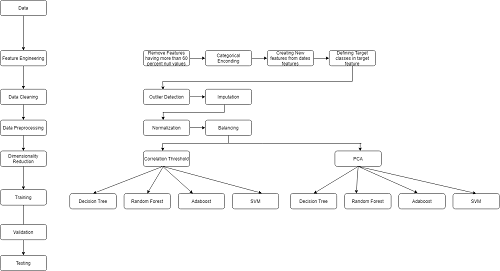

The diagram above was exported from draw.io. Its source (the exported page's mxGraphModel, read from the mxfile embedded in the PNG):
<mxGraphModel dx="2170" dy="1125" grid="1" gridSize="10" guides="1" tooltips="1" connect="1" arrows="1" fold="1" page="1" pageScale="1" pageWidth="850" pageHeight="1100" math="0" shadow="0">
  <root>
    <mxCell id="0" />
    <mxCell id="1" parent="0" />
    <mxCell id="BhWh50PIB8ZEi0WmqhM0-1" value="Data" style="rounded=1;whiteSpace=wrap;html=1;" vertex="1" parent="1">
      <mxGeometry x="350" y="190" width="120" height="40" as="geometry" />
    </mxCell>
    <mxCell id="BhWh50PIB8ZEi0WmqhM0-21" value="" style="edgeStyle=orthogonalEdgeStyle;rounded=0;orthogonalLoop=1;jettySize=auto;html=1;entryX=0.5;entryY=0;entryDx=0;entryDy=0;" edge="1" parent="1" source="BhWh50PIB8ZEi0WmqhM0-4" target="BhWh50PIB8ZEi0WmqhM0-6">
      <mxGeometry relative="1" as="geometry">
        <mxPoint x="410" y="220" as="targetPoint" />
      </mxGeometry>
    </mxCell>
    <mxCell id="BhWh50PIB8ZEi0WmqhM0-4" value="Feature Engineering" style="rounded=1;whiteSpace=wrap;html=1;" vertex="1" parent="1">
      <mxGeometry x="350" y="320" width="120" height="40" as="geometry" />
    </mxCell>
    <mxCell id="BhWh50PIB8ZEi0WmqhM0-24" value="" style="edgeStyle=orthogonalEdgeStyle;rounded=0;orthogonalLoop=1;jettySize=auto;html=1;" edge="1" parent="1" source="BhWh50PIB8ZEi0WmqhM0-6" target="BhWh50PIB8ZEi0WmqhM0-7">
      <mxGeometry relative="1" as="geometry" />
    </mxCell>
    <mxCell id="BhWh50PIB8ZEi0WmqhM0-6" value="Data Cleaning" style="rounded=1;whiteSpace=wrap;html=1;" vertex="1" parent="1">
      <mxGeometry x="350" y="420" width="120" height="40" as="geometry" />
    </mxCell>
    <mxCell id="BhWh50PIB8ZEi0WmqhM0-25" value="" style="edgeStyle=orthogonalEdgeStyle;rounded=0;orthogonalLoop=1;jettySize=auto;html=1;" edge="1" parent="1" source="BhWh50PIB8ZEi0WmqhM0-7" target="BhWh50PIB8ZEi0WmqhM0-8">
      <mxGeometry relative="1" as="geometry" />
    </mxCell>
    <mxCell id="BhWh50PIB8ZEi0WmqhM0-7" value="Data Preprocessing" style="rounded=1;whiteSpace=wrap;html=1;" vertex="1" parent="1">
      <mxGeometry x="350" y="500" width="120" height="40" as="geometry" />
    </mxCell>
    <mxCell id="BhWh50PIB8ZEi0WmqhM0-54" value="" style="edgeStyle=orthogonalEdgeStyle;rounded=0;orthogonalLoop=1;jettySize=auto;html=1;" edge="1" parent="1" source="BhWh50PIB8ZEi0WmqhM0-8" target="BhWh50PIB8ZEi0WmqhM0-53">
      <mxGeometry relative="1" as="geometry" />
    </mxCell>
    <mxCell id="BhWh50PIB8ZEi0WmqhM0-8" value="Dimensionality Reduction" style="rounded=1;whiteSpace=wrap;html=1;" vertex="1" parent="1">
      <mxGeometry x="350" y="580" width="120" height="40" as="geometry" />
    </mxCell>
    <mxCell id="BhWh50PIB8ZEi0WmqhM0-15" value="Decision Tree" style="rounded=1;whiteSpace=wrap;html=1;" vertex="1" parent="1">
      <mxGeometry x="530" y="690" width="120" height="40" as="geometry" />
    </mxCell>
    <mxCell id="BhWh50PIB8ZEi0WmqhM0-16" value="Random Forest" style="rounded=1;whiteSpace=wrap;html=1;" vertex="1" parent="1">
      <mxGeometry x="670" y="690" width="120" height="40" as="geometry" />
    </mxCell>
    <mxCell id="BhWh50PIB8ZEi0WmqhM0-17" value="Adaboost" style="rounded=1;whiteSpace=wrap;html=1;" vertex="1" parent="1">
      <mxGeometry x="810" y="690" width="120" height="40" as="geometry" />
    </mxCell>
    <mxCell id="BhWh50PIB8ZEi0WmqhM0-18" value="SVM" style="rounded=1;whiteSpace=wrap;html=1;" vertex="1" parent="1">
      <mxGeometry x="950" y="690" width="120" height="40" as="geometry" />
    </mxCell>
    <mxCell id="BhWh50PIB8ZEi0WmqhM0-20" value="" style="endArrow=classic;html=1;exitX=0.5;exitY=1;exitDx=0;exitDy=0;entryX=0.5;entryY=0;entryDx=0;entryDy=0;" edge="1" parent="1" source="BhWh50PIB8ZEi0WmqhM0-1" target="BhWh50PIB8ZEi0WmqhM0-4">
      <mxGeometry width="50" height="50" relative="1" as="geometry">
        <mxPoint x="530" y="220" as="sourcePoint" />
        <mxPoint x="580" y="170" as="targetPoint" />
      </mxGeometry>
    </mxCell>
    <mxCell id="BhWh50PIB8ZEi0WmqhM0-33" value="" style="endArrow=classic;html=1;entryX=0.5;entryY=0;entryDx=0;entryDy=0;" edge="1" parent="1" target="BhWh50PIB8ZEi0WmqhM0-15">
      <mxGeometry width="50" height="50" relative="1" as="geometry">
        <mxPoint x="770" y="620" as="sourcePoint" />
        <mxPoint x="540" y="690" as="targetPoint" />
      </mxGeometry>
    </mxCell>
    <mxCell id="BhWh50PIB8ZEi0WmqhM0-74" value="" style="edgeStyle=orthogonalEdgeStyle;rounded=0;orthogonalLoop=1;jettySize=auto;html=1;" edge="1" parent="1" source="BhWh50PIB8ZEi0WmqhM0-38" target="BhWh50PIB8ZEi0WmqhM0-39">
      <mxGeometry relative="1" as="geometry" />
    </mxCell>
    <mxCell id="BhWh50PIB8ZEi0WmqhM0-38" value="Remove Features having more than 60 percent null values" style="rounded=1;whiteSpace=wrap;html=1;" vertex="1" parent="1">
      <mxGeometry x="720" y="320" width="120" height="40" as="geometry" />
    </mxCell>
    <mxCell id="BhWh50PIB8ZEi0WmqhM0-75" value="" style="edgeStyle=orthogonalEdgeStyle;rounded=0;orthogonalLoop=1;jettySize=auto;html=1;" edge="1" parent="1" source="BhWh50PIB8ZEi0WmqhM0-39" target="BhWh50PIB8ZEi0WmqhM0-40">
      <mxGeometry relative="1" as="geometry" />
    </mxCell>
    <mxCell id="BhWh50PIB8ZEi0WmqhM0-39" value="Categorical Enconding" style="rounded=1;whiteSpace=wrap;html=1;" vertex="1" parent="1">
      <mxGeometry x="880" y="320" width="120" height="40" as="geometry" />
    </mxCell>
    <mxCell id="BhWh50PIB8ZEi0WmqhM0-76" value="" style="edgeStyle=orthogonalEdgeStyle;rounded=0;orthogonalLoop=1;jettySize=auto;html=1;" edge="1" parent="1" source="BhWh50PIB8ZEi0WmqhM0-40" target="BhWh50PIB8ZEi0WmqhM0-41">
      <mxGeometry relative="1" as="geometry" />
    </mxCell>
    <mxCell id="BhWh50PIB8ZEi0WmqhM0-40" value="Creating New features from dates features" style="rounded=1;whiteSpace=wrap;html=1;" vertex="1" parent="1">
      <mxGeometry x="1040" y="320" width="120" height="40" as="geometry" />
    </mxCell>
    <mxCell id="BhWh50PIB8ZEi0WmqhM0-41" value="Defining Target classes in target feature" style="rounded=1;whiteSpace=wrap;html=1;" vertex="1" parent="1">
      <mxGeometry x="1200" y="320" width="120" height="40" as="geometry" />
    </mxCell>
    <mxCell id="BhWh50PIB8ZEi0WmqhM0-82" value="" style="edgeStyle=orthogonalEdgeStyle;rounded=0;orthogonalLoop=1;jettySize=auto;html=1;" edge="1" parent="1" source="BhWh50PIB8ZEi0WmqhM0-43" target="BhWh50PIB8ZEi0WmqhM0-44">
      <mxGeometry relative="1" as="geometry" />
    </mxCell>
    <mxCell id="BhWh50PIB8ZEi0WmqhM0-43" value="Outlier Detection" style="rounded=1;whiteSpace=wrap;html=1;" vertex="1" parent="1">
      <mxGeometry x="720" y="420" width="120" height="40" as="geometry" />
    </mxCell>
    <mxCell id="BhWh50PIB8ZEi0WmqhM0-44" value="Imputation" style="rounded=1;whiteSpace=wrap;html=1;" vertex="1" parent="1">
      <mxGeometry x="880" y="420" width="120" height="40" as="geometry" />
    </mxCell>
    <mxCell id="BhWh50PIB8ZEi0WmqhM0-86" value="" style="edgeStyle=orthogonalEdgeStyle;rounded=0;orthogonalLoop=1;jettySize=auto;html=1;" edge="1" parent="1" source="BhWh50PIB8ZEi0WmqhM0-45" target="BhWh50PIB8ZEi0WmqhM0-46">
      <mxGeometry relative="1" as="geometry" />
    </mxCell>
    <mxCell id="BhWh50PIB8ZEi0WmqhM0-45" value="Normalization" style="rounded=1;whiteSpace=wrap;html=1;" vertex="1" parent="1">
      <mxGeometry x="720" y="500" width="120" height="40" as="geometry" />
    </mxCell>
    <mxCell id="BhWh50PIB8ZEi0WmqhM0-46" value="Balancing" style="rounded=1;whiteSpace=wrap;html=1;" vertex="1" parent="1">
      <mxGeometry x="880" y="500" width="120" height="40" as="geometry" />
    </mxCell>
    <mxCell id="BhWh50PIB8ZEi0WmqhM0-47" value="Correlation Threshold" style="rounded=1;whiteSpace=wrap;html=1;" vertex="1" parent="1">
      <mxGeometry x="720" y="580" width="120" height="40" as="geometry" />
    </mxCell>
    <mxCell id="BhWh50PIB8ZEi0WmqhM0-48" value="PCA" style="rounded=1;whiteSpace=wrap;html=1;" vertex="1" parent="1">
      <mxGeometry x="1215" y="580" width="120" height="40" as="geometry" />
    </mxCell>
    <mxCell id="BhWh50PIB8ZEi0WmqhM0-50" value="" style="endArrow=classic;html=1;entryX=0.5;entryY=0;entryDx=0;entryDy=0;exitX=0.425;exitY=1.03;exitDx=0;exitDy=0;exitPerimeter=0;" edge="1" parent="1" source="BhWh50PIB8ZEi0WmqhM0-47" target="BhWh50PIB8ZEi0WmqhM0-16">
      <mxGeometry width="50" height="50" relative="1" as="geometry">
        <mxPoint x="760" y="620" as="sourcePoint" />
        <mxPoint x="580" y="709.9999999999998" as="targetPoint" />
      </mxGeometry>
    </mxCell>
    <mxCell id="BhWh50PIB8ZEi0WmqhM0-51" value="" style="endArrow=classic;html=1;" edge="1" parent="1" target="BhWh50PIB8ZEi0WmqhM0-17">
      <mxGeometry width="50" height="50" relative="1" as="geometry">
        <mxPoint x="770" y="620" as="sourcePoint" />
        <mxPoint x="530" y="709.9999999999998" as="targetPoint" />
      </mxGeometry>
    </mxCell>
    <mxCell id="BhWh50PIB8ZEi0WmqhM0-52" value="" style="endArrow=classic;html=1;entryX=0.635;entryY=-0.02;entryDx=0;entryDy=0;entryPerimeter=0;" edge="1" parent="1" target="BhWh50PIB8ZEi0WmqhM0-18">
      <mxGeometry width="50" height="50" relative="1" as="geometry">
        <mxPoint x="770" y="620" as="sourcePoint" />
        <mxPoint x="851.1111111111109" y="720" as="targetPoint" />
      </mxGeometry>
    </mxCell>
    <mxCell id="BhWh50PIB8ZEi0WmqhM0-73" value="" style="edgeStyle=orthogonalEdgeStyle;rounded=0;orthogonalLoop=1;jettySize=auto;html=1;" edge="1" parent="1" source="BhWh50PIB8ZEi0WmqhM0-53" target="BhWh50PIB8ZEi0WmqhM0-64">
      <mxGeometry relative="1" as="geometry" />
    </mxCell>
    <mxCell id="BhWh50PIB8ZEi0WmqhM0-53" value="Training" style="rounded=1;whiteSpace=wrap;html=1;" vertex="1" parent="1">
      <mxGeometry x="350" y="680" width="120" height="40" as="geometry" />
    </mxCell>
    <mxCell id="BhWh50PIB8ZEi0WmqhM0-55" value="Decision Tree" style="rounded=1;whiteSpace=wrap;html=1;" vertex="1" parent="1">
      <mxGeometry x="1100" y="690" width="120" height="40" as="geometry" />
    </mxCell>
    <mxCell id="BhWh50PIB8ZEi0WmqhM0-56" value="" style="endArrow=classic;html=1;entryX=0.5;entryY=0;entryDx=0;entryDy=0;exitX=0.5;exitY=1;exitDx=0;exitDy=0;" edge="1" parent="1" source="BhWh50PIB8ZEi0WmqhM0-48" target="BhWh50PIB8ZEi0WmqhM0-55">
      <mxGeometry width="50" height="50" relative="1" as="geometry">
        <mxPoint x="1230" y="640" as="sourcePoint" />
        <mxPoint x="1050" y="709.9999999999998" as="targetPoint" />
      </mxGeometry>
    </mxCell>
    <mxCell id="BhWh50PIB8ZEi0WmqhM0-57" value="Random Forest" style="rounded=1;whiteSpace=wrap;html=1;" vertex="1" parent="1">
      <mxGeometry x="1240" y="690" width="120" height="40" as="geometry" />
    </mxCell>
    <mxCell id="BhWh50PIB8ZEi0WmqhM0-58" value="" style="endArrow=classic;html=1;entryX=0.25;entryY=0;entryDx=0;entryDy=0;exitX=0.5;exitY=1;exitDx=0;exitDy=0;" edge="1" parent="1" source="BhWh50PIB8ZEi0WmqhM0-48" target="BhWh50PIB8ZEi0WmqhM0-57">
      <mxGeometry width="50" height="50" relative="1" as="geometry">
        <mxPoint x="1270" y="620" as="sourcePoint" />
        <mxPoint x="1239" y="718.7999999999997" as="targetPoint" />
      </mxGeometry>
    </mxCell>
    <mxCell id="BhWh50PIB8ZEi0WmqhM0-59" value="Adaboost" style="rounded=1;whiteSpace=wrap;html=1;" vertex="1" parent="1">
      <mxGeometry x="1380" y="690" width="120" height="40" as="geometry" />
    </mxCell>
    <mxCell id="BhWh50PIB8ZEi0WmqhM0-60" value="" style="endArrow=classic;html=1;entryX=0.405;entryY=-0.039;entryDx=0;entryDy=0;exitX=0.5;exitY=1;exitDx=0;exitDy=0;entryPerimeter=0;" edge="1" parent="1" source="BhWh50PIB8ZEi0WmqhM0-48" target="BhWh50PIB8ZEi0WmqhM0-59">
      <mxGeometry width="50" height="50" relative="1" as="geometry">
        <mxPoint x="1430" y="650" as="sourcePoint" />
        <mxPoint x="1425" y="720" as="targetPoint" />
      </mxGeometry>
    </mxCell>
    <mxCell id="BhWh50PIB8ZEi0WmqhM0-61" value="SVM" style="rounded=1;whiteSpace=wrap;html=1;" vertex="1" parent="1">
      <mxGeometry x="1520" y="690" width="120" height="40" as="geometry" />
    </mxCell>
    <mxCell id="BhWh50PIB8ZEi0WmqhM0-62" value="" style="endArrow=classic;html=1;entryX=0.5;entryY=0;entryDx=0;entryDy=0;exitX=0.5;exitY=1;exitDx=0;exitDy=0;" edge="1" parent="1" source="BhWh50PIB8ZEi0WmqhM0-48" target="BhWh50PIB8ZEi0WmqhM0-61">
      <mxGeometry width="50" height="50" relative="1" as="geometry">
        <mxPoint x="1480" y="620" as="sourcePoint" />
        <mxPoint x="1633.6000000000004" y="688.44" as="targetPoint" />
      </mxGeometry>
    </mxCell>
    <mxCell id="BhWh50PIB8ZEi0WmqhM0-63" value="Validation" style="rounded=1;whiteSpace=wrap;html=1;" vertex="1" parent="1">
      <mxGeometry x="350" y="770" width="120" height="40" as="geometry" />
    </mxCell>
    <mxCell id="BhWh50PIB8ZEi0WmqhM0-64" value="Testing" style="rounded=1;whiteSpace=wrap;html=1;" vertex="1" parent="1">
      <mxGeometry x="350" y="850" width="120" height="40" as="geometry" />
    </mxCell>
    <mxCell id="BhWh50PIB8ZEi0WmqhM0-78" value="" style="endArrow=none;html=1;entryX=0.5;entryY=1;entryDx=0;entryDy=0;" edge="1" parent="1" target="BhWh50PIB8ZEi0WmqhM0-41">
      <mxGeometry width="50" height="50" relative="1" as="geometry">
        <mxPoint x="1260" y="400" as="sourcePoint" />
        <mxPoint x="900" y="310" as="targetPoint" />
      </mxGeometry>
    </mxCell>
    <mxCell id="BhWh50PIB8ZEi0WmqhM0-80" value="" style="endArrow=none;html=1;" edge="1" parent="1">
      <mxGeometry width="50" height="50" relative="1" as="geometry">
        <mxPoint x="770" y="400" as="sourcePoint" />
        <mxPoint x="1260" y="400" as="targetPoint" />
      </mxGeometry>
    </mxCell>
    <mxCell id="BhWh50PIB8ZEi0WmqhM0-81" value="" style="endArrow=classic;html=1;entryX=0.423;entryY=0.043;entryDx=0;entryDy=0;entryPerimeter=0;" edge="1" parent="1" target="BhWh50PIB8ZEi0WmqhM0-43">
      <mxGeometry width="50" height="50" relative="1" as="geometry">
        <mxPoint x="770" y="400" as="sourcePoint" />
        <mxPoint x="900" y="310" as="targetPoint" />
      </mxGeometry>
    </mxCell>
    <mxCell id="BhWh50PIB8ZEi0WmqhM0-83" value="" style="endArrow=none;html=1;exitX=0.417;exitY=1.01;exitDx=0;exitDy=0;exitPerimeter=0;" edge="1" parent="1" source="BhWh50PIB8ZEi0WmqhM0-44">
      <mxGeometry width="50" height="50" relative="1" as="geometry">
        <mxPoint x="1090" y="480" as="sourcePoint" />
        <mxPoint x="930" y="480" as="targetPoint" />
      </mxGeometry>
    </mxCell>
    <mxCell id="BhWh50PIB8ZEi0WmqhM0-84" value="" style="endArrow=none;html=1;" edge="1" parent="1">
      <mxGeometry width="50" height="50" relative="1" as="geometry">
        <mxPoint x="770" y="480" as="sourcePoint" />
        <mxPoint x="929.4285714285714" y="480" as="targetPoint" />
      </mxGeometry>
    </mxCell>
    <mxCell id="BhWh50PIB8ZEi0WmqhM0-85" value="" style="endArrow=classic;html=1;" edge="1" parent="1">
      <mxGeometry width="50" height="50" relative="1" as="geometry">
        <mxPoint x="771" y="480" as="sourcePoint" />
        <mxPoint x="771" y="500" as="targetPoint" />
      </mxGeometry>
    </mxCell>
    <mxCell id="BhWh50PIB8ZEi0WmqhM0-88" value="" style="endArrow=none;html=1;entryX=0.5;entryY=1;entryDx=0;entryDy=0;" edge="1" parent="1" target="BhWh50PIB8ZEi0WmqhM0-46">
      <mxGeometry width="50" height="50" relative="1" as="geometry">
        <mxPoint x="940" y="560" as="sourcePoint" />
        <mxPoint x="890" y="590" as="targetPoint" />
      </mxGeometry>
    </mxCell>
    <mxCell id="BhWh50PIB8ZEi0WmqhM0-89" value="" style="endArrow=none;html=1;" edge="1" parent="1">
      <mxGeometry width="50" height="50" relative="1" as="geometry">
        <mxPoint x="770" y="560" as="sourcePoint" />
        <mxPoint x="1283.3333333333333" y="560" as="targetPoint" />
      </mxGeometry>
    </mxCell>
    <mxCell id="BhWh50PIB8ZEi0WmqhM0-90" value="" style="endArrow=classic;html=1;" edge="1" parent="1">
      <mxGeometry width="50" height="50" relative="1" as="geometry">
        <mxPoint x="770" y="560" as="sourcePoint" />
        <mxPoint x="770" y="580" as="targetPoint" />
      </mxGeometry>
    </mxCell>
    <mxCell id="BhWh50PIB8ZEi0WmqhM0-91" value="" style="endArrow=classic;html=1;entryX=0.543;entryY=-0.001;entryDx=0;entryDy=0;entryPerimeter=0;" edge="1" parent="1" target="BhWh50PIB8ZEi0WmqhM0-48">
      <mxGeometry width="50" height="50" relative="1" as="geometry">
        <mxPoint x="1280" y="560" as="sourcePoint" />
        <mxPoint x="1284" y="578" as="targetPoint" />
      </mxGeometry>
    </mxCell>
  </root>
</mxGraphModel>